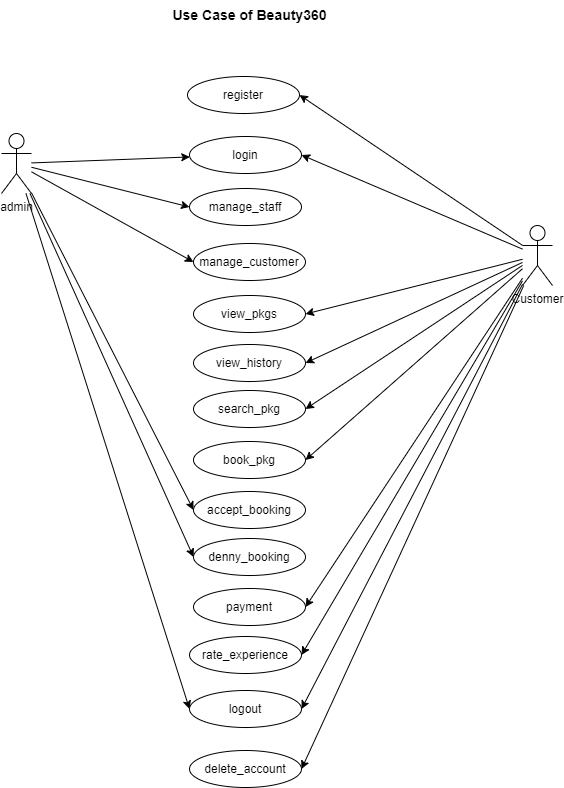

The diagram above was exported from draw.io. Its source (the exported page's mxGraphModel, read from the mxfile embedded in the PNG):
<mxGraphModel dx="880" dy="452" grid="0" gridSize="10" guides="1" tooltips="1" connect="1" arrows="1" fold="1" page="0" pageScale="1" pageWidth="850" pageHeight="1100" background="#FFFFFF" math="0" shadow="0">
  <root>
    <mxCell id="0" />
    <mxCell id="1" parent="0" />
    <mxCell id="CQKT9pelrvHGSromh7OI-15" style="edgeStyle=none;rounded=0;orthogonalLoop=1;jettySize=auto;html=1;entryX=1;entryY=0.5;entryDx=0;entryDy=0;" parent="1" source="CQKT9pelrvHGSromh7OI-4" target="CQKT9pelrvHGSromh7OI-7" edge="1">
      <mxGeometry relative="1" as="geometry" />
    </mxCell>
    <mxCell id="CQKT9pelrvHGSromh7OI-17" style="edgeStyle=none;rounded=0;orthogonalLoop=1;jettySize=auto;html=1;entryX=1;entryY=0.5;entryDx=0;entryDy=0;" parent="1" source="CQKT9pelrvHGSromh7OI-4" target="CQKT9pelrvHGSromh7OI-16" edge="1">
      <mxGeometry relative="1" as="geometry">
        <mxPoint x="551" y="246" as="targetPoint" />
      </mxGeometry>
    </mxCell>
    <mxCell id="XO_us_llyTExCRKZTqtT-5" style="rounded=0;orthogonalLoop=1;jettySize=auto;html=1;entryX=1;entryY=0.5;entryDx=0;entryDy=0;" parent="1" source="CQKT9pelrvHGSromh7OI-4" target="CQKT9pelrvHGSromh7OI-10" edge="1">
      <mxGeometry relative="1" as="geometry" />
    </mxCell>
    <mxCell id="XO_us_llyTExCRKZTqtT-6" style="edgeStyle=none;rounded=0;orthogonalLoop=1;jettySize=auto;html=1;entryX=1;entryY=0.5;entryDx=0;entryDy=0;" parent="1" source="CQKT9pelrvHGSromh7OI-4" target="XO_us_llyTExCRKZTqtT-4" edge="1">
      <mxGeometry relative="1" as="geometry" />
    </mxCell>
    <mxCell id="XO_us_llyTExCRKZTqtT-7" style="edgeStyle=none;rounded=0;orthogonalLoop=1;jettySize=auto;html=1;entryX=1;entryY=0.5;entryDx=0;entryDy=0;" parent="1" source="CQKT9pelrvHGSromh7OI-4" target="CQKT9pelrvHGSromh7OI-19" edge="1">
      <mxGeometry relative="1" as="geometry" />
    </mxCell>
    <mxCell id="XO_us_llyTExCRKZTqtT-8" style="edgeStyle=none;rounded=0;orthogonalLoop=1;jettySize=auto;html=1;entryX=1;entryY=0.5;entryDx=0;entryDy=0;" parent="1" source="CQKT9pelrvHGSromh7OI-4" target="CQKT9pelrvHGSromh7OI-18" edge="1">
      <mxGeometry relative="1" as="geometry" />
    </mxCell>
    <mxCell id="XO_us_llyTExCRKZTqtT-9" style="edgeStyle=none;rounded=0;orthogonalLoop=1;jettySize=auto;html=1;entryX=1;entryY=0.5;entryDx=0;entryDy=0;" parent="1" source="CQKT9pelrvHGSromh7OI-4" target="XO_us_llyTExCRKZTqtT-1" edge="1">
      <mxGeometry relative="1" as="geometry">
        <mxPoint x="709" y="681" as="targetPoint" />
      </mxGeometry>
    </mxCell>
    <mxCell id="XO_us_llyTExCRKZTqtT-14" style="edgeStyle=none;rounded=0;orthogonalLoop=1;jettySize=auto;html=1;entryX=1;entryY=0.5;entryDx=0;entryDy=0;" parent="1" source="CQKT9pelrvHGSromh7OI-4" target="XO_us_llyTExCRKZTqtT-12" edge="1">
      <mxGeometry relative="1" as="geometry" />
    </mxCell>
    <mxCell id="XO_us_llyTExCRKZTqtT-16" style="edgeStyle=none;rounded=0;orthogonalLoop=1;jettySize=auto;html=1;entryX=1;entryY=0.5;entryDx=0;entryDy=0;" parent="1" source="CQKT9pelrvHGSromh7OI-4" target="XO_us_llyTExCRKZTqtT-15" edge="1">
      <mxGeometry relative="1" as="geometry" />
    </mxCell>
    <mxCell id="XO_us_llyTExCRKZTqtT-19" style="edgeStyle=none;rounded=0;orthogonalLoop=1;jettySize=auto;html=1;entryX=1;entryY=0.5;entryDx=0;entryDy=0;" parent="1" source="CQKT9pelrvHGSromh7OI-4" target="XO_us_llyTExCRKZTqtT-18" edge="1">
      <mxGeometry relative="1" as="geometry" />
    </mxCell>
    <mxCell id="CQKT9pelrvHGSromh7OI-4" value="Customer" style="shape=umlActor;verticalLabelPosition=bottom;verticalAlign=top;html=1;" parent="1" vertex="1">
      <mxGeometry x="868" y="407" width="30" height="60" as="geometry" />
    </mxCell>
    <mxCell id="CQKT9pelrvHGSromh7OI-11" style="rounded=0;orthogonalLoop=1;jettySize=auto;html=1;" parent="1" source="CQKT9pelrvHGSromh7OI-5" target="CQKT9pelrvHGSromh7OI-7" edge="1">
      <mxGeometry relative="1" as="geometry" />
    </mxCell>
    <mxCell id="CQKT9pelrvHGSromh7OI-12" style="edgeStyle=none;rounded=0;orthogonalLoop=1;jettySize=auto;html=1;entryX=0;entryY=0.5;entryDx=0;entryDy=0;" parent="1" source="CQKT9pelrvHGSromh7OI-5" target="CQKT9pelrvHGSromh7OI-8" edge="1">
      <mxGeometry relative="1" as="geometry">
        <mxPoint x="426" y="357" as="targetPoint" />
      </mxGeometry>
    </mxCell>
    <mxCell id="CQKT9pelrvHGSromh7OI-13" style="edgeStyle=none;rounded=0;orthogonalLoop=1;jettySize=auto;html=1;entryX=0;entryY=0.5;entryDx=0;entryDy=0;" parent="1" source="CQKT9pelrvHGSromh7OI-5" target="CQKT9pelrvHGSromh7OI-9" edge="1">
      <mxGeometry relative="1" as="geometry" />
    </mxCell>
    <mxCell id="XO_us_llyTExCRKZTqtT-10" style="edgeStyle=none;rounded=0;orthogonalLoop=1;jettySize=auto;html=1;entryX=0;entryY=0.5;entryDx=0;entryDy=0;" parent="1" source="CQKT9pelrvHGSromh7OI-5" target="XO_us_llyTExCRKZTqtT-2" edge="1">
      <mxGeometry relative="1" as="geometry" />
    </mxCell>
    <mxCell id="XO_us_llyTExCRKZTqtT-11" style="edgeStyle=none;rounded=0;orthogonalLoop=1;jettySize=auto;html=1;entryX=0;entryY=0.5;entryDx=0;entryDy=0;" parent="1" source="CQKT9pelrvHGSromh7OI-5" target="XO_us_llyTExCRKZTqtT-3" edge="1">
      <mxGeometry relative="1" as="geometry" />
    </mxCell>
    <mxCell id="XO_us_llyTExCRKZTqtT-17" style="edgeStyle=none;rounded=0;orthogonalLoop=1;jettySize=auto;html=1;entryX=0;entryY=0.5;entryDx=0;entryDy=0;" parent="1" source="CQKT9pelrvHGSromh7OI-5" target="XO_us_llyTExCRKZTqtT-15" edge="1">
      <mxGeometry relative="1" as="geometry">
        <mxPoint x="497" y="792" as="targetPoint" />
      </mxGeometry>
    </mxCell>
    <mxCell id="CQKT9pelrvHGSromh7OI-5" value="admin" style="shape=umlActor;verticalLabelPosition=bottom;verticalAlign=top;html=1;" parent="1" vertex="1">
      <mxGeometry x="347" y="315" width="30" height="60" as="geometry" />
    </mxCell>
    <mxCell id="CQKT9pelrvHGSromh7OI-7" value="login" style="ellipse;whiteSpace=wrap;html=1;" parent="1" vertex="1">
      <mxGeometry x="535" y="318" width="112" height="37" as="geometry" />
    </mxCell>
    <mxCell id="CQKT9pelrvHGSromh7OI-8" value="manage_staff" style="ellipse;whiteSpace=wrap;html=1;" parent="1" vertex="1">
      <mxGeometry x="535" y="370" width="112" height="37" as="geometry" />
    </mxCell>
    <mxCell id="CQKT9pelrvHGSromh7OI-9" value="manage_customer" style="ellipse;whiteSpace=wrap;html=1;" parent="1" vertex="1">
      <mxGeometry x="539" y="425" width="112" height="37" as="geometry" />
    </mxCell>
    <mxCell id="CQKT9pelrvHGSromh7OI-10" value="view_pkgs" style="ellipse;whiteSpace=wrap;html=1;" parent="1" vertex="1">
      <mxGeometry x="539" y="477" width="112" height="37" as="geometry" />
    </mxCell>
    <mxCell id="CQKT9pelrvHGSromh7OI-16" value="register" style="ellipse;whiteSpace=wrap;html=1;" parent="1" vertex="1">
      <mxGeometry x="533" y="258" width="112" height="37" as="geometry" />
    </mxCell>
    <mxCell id="CQKT9pelrvHGSromh7OI-18" value="book_pkg" style="ellipse;whiteSpace=wrap;html=1;" parent="1" vertex="1">
      <mxGeometry x="539" y="623" width="112" height="37" as="geometry" />
    </mxCell>
    <mxCell id="CQKT9pelrvHGSromh7OI-19" value="search_pkg" style="ellipse;whiteSpace=wrap;html=1;" parent="1" vertex="1">
      <mxGeometry x="539" y="572" width="112" height="37" as="geometry" />
    </mxCell>
    <mxCell id="XO_us_llyTExCRKZTqtT-1" value="rate_experience" style="ellipse;whiteSpace=wrap;html=1;" parent="1" vertex="1">
      <mxGeometry x="535" y="818" width="112" height="37" as="geometry" />
    </mxCell>
    <mxCell id="XO_us_llyTExCRKZTqtT-2" value="accept_booking" style="ellipse;whiteSpace=wrap;html=1;" parent="1" vertex="1">
      <mxGeometry x="539" y="673" width="112" height="37" as="geometry" />
    </mxCell>
    <mxCell id="XO_us_llyTExCRKZTqtT-3" value="denny_booking" style="ellipse;whiteSpace=wrap;html=1;" parent="1" vertex="1">
      <mxGeometry x="539" y="720" width="112" height="37" as="geometry" />
    </mxCell>
    <mxCell id="XO_us_llyTExCRKZTqtT-4" value="view_history" style="ellipse;whiteSpace=wrap;html=1;" parent="1" vertex="1">
      <mxGeometry x="539" y="526" width="112" height="37" as="geometry" />
    </mxCell>
    <mxCell id="XO_us_llyTExCRKZTqtT-12" value="payment" style="ellipse;whiteSpace=wrap;html=1;" parent="1" vertex="1">
      <mxGeometry x="539" y="770" width="112" height="37" as="geometry" />
    </mxCell>
    <mxCell id="XO_us_llyTExCRKZTqtT-15" value="logout" style="ellipse;whiteSpace=wrap;html=1;" parent="1" vertex="1">
      <mxGeometry x="535" y="872" width="112" height="37" as="geometry" />
    </mxCell>
    <mxCell id="XO_us_llyTExCRKZTqtT-18" value="delete_account" style="ellipse;whiteSpace=wrap;html=1;" parent="1" vertex="1">
      <mxGeometry x="535" y="932" width="112" height="37" as="geometry" />
    </mxCell>
    <mxCell id="TGiWwuAMYjLoJ8SCvY1T-1" value="&lt;b&gt;&lt;font style=&quot;font-size: 14px;&quot;&gt;Use Case of Beauty360&lt;/font&gt;&lt;/b&gt;" style="text;html=1;align=center;verticalAlign=middle;resizable=0;points=[];autosize=1;strokeColor=none;fillColor=none;" vertex="1" parent="1">
      <mxGeometry x="509" y="182" width="172" height="29" as="geometry" />
    </mxCell>
  </root>
</mxGraphModel>